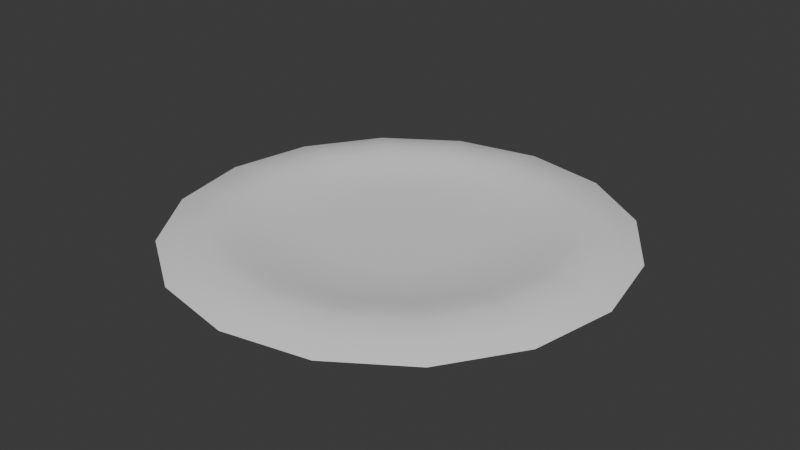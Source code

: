 # Source: pond.blend  (saved by Blender 4.1.24; exported with 4.5.12 LTS)
import bpy
from mathutils import Matrix  # noqa: F401  (used for matrix-valued properties, if any)

bpy.ops.wm.read_factory_settings(use_empty=True)
scene = bpy.context.scene
scene.name = 'Scene'

# ---- collections
col_collection = bpy.data.collections.new('Collection'); scene.collection.children.link(col_collection)

# ---- world
world_world = bpy.data.worlds.new('World'); scene.world = world_world
world_world.use_nodes = True; world_world.node_tree.nodes.clear()
_N = world_world.node_tree.nodes; _L = world_world.node_tree.links
n0 = _N.new('ShaderNodeOutputWorld'); n0.name = 'World Output'; n0.location = (300, 300)
n1 = _N.new('ShaderNodeBackground'); n1.name = 'Background'; n1.location = (10, 300)
n1.inputs[0].default_value = (0.05088, 0.05088, 0.05088, 1.0)
_L.new(n1.outputs[0], n0.inputs[0])
n0.is_active_output = True
world_world.color = (0.05088, 0.05088, 0.05088)
world_world.use_sun_shadow = False
world_world.sun_shadow_jitter_overblur = 0.0

# ---- meshes
me_cylinder = bpy.data.meshes.new('Cylinder')
me_cylinder.from_pydata([(0.0, 7.8, -0.004589), (2.985, 7.206, -0.004589), (5.515, 5.515, -0.004589), (7.206, 2.985, -0.004589), (7.8, -4.843e-08, -0.004589), (7.206, -2.985, -0.004589), (5.515, -5.515, -0.004589), (2.985, -7.206, -0.004589), (0.0, -7.8, -0.004589), (-2.985, -7.206, -0.004589), (-5.515, -5.515, -0.004589), (-7.206, -2.985, -0.004589), (-7.8, -4.843e-08, -0.004589), (-7.206, 2.985, -0.004589), (-5.515, 5.515, -0.004589), (-2.985, 7.206, -0.004589), (2.709, 6.541, 0.2354), (-1.49e-08, 7.08, 0.2354), (5.006, 5.006, 0.2354), (6.541, 2.709, 0.2354), (7.08, -4.396e-08, 0.2354), (6.541, -2.709, 0.2354), (5.006, -5.006, 0.2354), (2.709, -6.541, 0.2354), (-1.49e-08, -7.08, 0.2354), (-2.709, -6.541, 0.2354), (-5.006, -5.006, 0.2354), (-6.541, -2.709, 0.2354), (-7.08, -4.396e-08, 0.2354), (-6.541, 2.709, 0.2354), (-5.006, 5.006, 0.2354), (-2.709, 6.541, 0.2354), (-2.235e-08, 6.224, 0.3954), (-2.235e-08, 5.026, 0.2677), (-2.235e-08, 5.607, 0.358), (1.923, 4.644, 0.2677), (2.382, 5.75, 0.3954), (2.146, 5.18, 0.358), (3.554, 3.554, 0.2677), (4.401, 4.401, 0.3954), (3.964, 3.964, 0.358), (4.644, 1.923, 0.2677), (5.75, 2.382, 0.3954), (5.18, 2.146, 0.358), (5.026, -3.651e-08, 0.2677), (6.224, -3.96e-08, 0.3954), (5.607, -3.772e-08, 0.358), (4.644, -1.923, 0.2677), (5.75, -2.382, 0.3954), (5.18, -2.146, 0.358), (3.554, -3.554, 0.2677), (4.401, -4.401, 0.3954), (3.964, -3.964, 0.358), (1.923, -4.644, 0.2677), (2.382, -5.75, 0.3954), (2.146, -5.18, 0.358), (-2.235e-08, -5.026, 0.2677), (-2.235e-08, -6.224, 0.3954), (-2.235e-08, -5.607, 0.358), (-1.923, -4.644, 0.2677), (-2.382, -5.75, 0.3954), (-2.146, -5.18, 0.358), (-3.554, -3.554, 0.2677), (-4.401, -4.401, 0.3954), (-3.964, -3.964, 0.358), (-4.644, -1.923, 0.2677), (-5.75, -2.382, 0.3954), (-5.18, -2.146, 0.358), (-5.026, -3.651e-08, 0.2677), (-6.224, -3.96e-08, 0.3954), (-5.607, -3.772e-08, 0.358), (-4.644, 1.923, 0.2677), (-5.75, 2.382, 0.3954), (-5.18, 2.146, 0.358), (-3.554, 3.554, 0.2677), (-4.401, 4.401, 0.3954), (-3.964, 3.964, 0.358), (-1.923, 4.644, 0.2677), (-2.382, 5.75, 0.3954), (-2.146, 5.18, 0.358), (1.032, 2.491, 0.03541), (1.709, 4.125, 0.1752), (1.376, 3.322, 0.07634), (-1.49e-08, 4.465, 0.1752), (2.98e-08, 2.696, 0.03541), (0.0, 3.595, 0.07634), (1.906, 1.906, 0.03541), (3.157, 3.157, 0.1752), (2.542, 2.542, 0.07634), (2.491, 1.032, 0.03541), (4.125, 1.709, 0.1752), (3.322, 1.376, 0.07634), (2.696, -2.98e-08, 0.03541), (4.465, -3.28e-08, 0.1752), (3.595, -2.969e-08, 0.07634), (2.491, -1.032, 0.03541), (4.125, -1.709, 0.1752), (3.322, -1.376, 0.07634), (1.906, -1.906, 0.03541), (3.157, -3.157, 0.1752), (2.542, -2.542, 0.07634), (1.032, -2.491, 0.03541), (1.709, -4.125, 0.1752), (1.376, -3.322, 0.07634), (-1.49e-08, -2.696, 0.03541), (-1.49e-08, -4.465, 0.1752), (-1.49e-08, -3.595, 0.07634), (-1.032, -2.491, 0.03541), (-1.709, -4.125, 0.1752), (-1.376, -3.322, 0.07634), (-1.906, -1.906, 0.03541), (-3.157, -3.157, 0.1752), (-2.542, -2.542, 0.07634), (-2.491, -1.032, 0.03541), (-4.125, -1.709, 0.1752), (-3.322, -1.376, 0.07634), (-2.696, -2.98e-08, 0.03541), (-4.465, -3.28e-08, 0.1752), (-3.595, -2.969e-08, 0.07634), (-2.491, 1.032, 0.03541), (-4.125, 1.709, 0.1752), (-3.322, 1.376, 0.07634), (-1.906, 1.906, 0.03541), (-3.157, 3.157, 0.1752), (-2.542, 2.542, 0.07634), (-1.032, 2.491, 0.03541), (-1.709, 4.125, 0.1752), (-1.376, 3.322, 0.07634)], [], [(0, 17, 16, 1), (1, 16, 18, 2), (2, 18, 19, 3), (3, 19, 20, 4), (4, 20, 21, 5), (5, 21, 22, 6), (6, 22, 23, 7), (7, 23, 24, 8), (8, 24, 25, 9), (9, 25, 26, 10), (10, 26, 27, 11), (11, 27, 28, 12), (12, 28, 29, 13), (13, 29, 30, 14), (71, 68, 117, 120), (14, 30, 31, 15), (15, 31, 17, 0), (0, 1, 2, 3, 4, 5, 6, 7, 8, 9, 10, 11, 12, 13, 14, 15), (41, 38, 87, 90), (44, 41, 90, 93), (47, 44, 93, 96), (50, 47, 96, 99), (53, 50, 99, 102), (56, 53, 102, 105), (59, 56, 105, 108), (62, 59, 108, 111), (65, 62, 111, 114), (63, 66, 27, 26), (68, 65, 114, 117), (74, 71, 120, 123), (77, 74, 123, 126), (33, 77, 126, 83), (38, 35, 81, 87), (42, 45, 20, 19), (66, 69, 28, 27), (45, 48, 21, 20), (69, 72, 29, 28), (48, 51, 22, 21), (72, 75, 30, 29), (51, 54, 23, 22), (75, 78, 31, 30), (54, 57, 24, 23), (32, 36, 16, 17), (78, 32, 17, 31), (57, 60, 25, 24), (36, 39, 18, 16), (60, 63, 26, 25), (39, 42, 19, 18), (36, 32, 34, 37), (37, 34, 33, 35), (39, 36, 37, 40), (40, 37, 35, 38), (42, 39, 40, 43), (43, 40, 38, 41), (45, 42, 43, 46), (46, 43, 41, 44), (48, 45, 46, 49), (49, 46, 44, 47), (51, 48, 49, 52), (52, 49, 47, 50), (54, 51, 52, 55), (55, 52, 50, 53), (57, 54, 55, 58), (58, 55, 53, 56), (60, 57, 58, 61), (61, 58, 56, 59), (63, 60, 61, 64), (64, 61, 59, 62), (66, 63, 64, 67), (67, 64, 62, 65), (69, 66, 67, 70), (70, 67, 65, 68), (72, 69, 70, 73), (73, 70, 68, 71), (75, 72, 73, 76), (76, 73, 71, 74), (78, 75, 76, 79), (79, 76, 74, 77), (32, 78, 79, 34), (34, 79, 77, 33), (80, 84, 125, 122, 119, 116, 113, 110, 107, 104, 101, 98, 95, 92, 89, 86), (81, 83, 85, 82), (82, 85, 84, 80), (87, 81, 82, 88), (88, 82, 80, 86), (90, 87, 88, 91), (91, 88, 86, 89), (93, 90, 91, 94), (94, 91, 89, 92), (96, 93, 94, 97), (97, 94, 92, 95), (99, 96, 97, 100), (100, 97, 95, 98), (102, 99, 100, 103), (103, 100, 98, 101), (105, 102, 103, 106), (106, 103, 101, 104), (108, 105, 106, 109), (109, 106, 104, 107), (111, 108, 109, 112), (112, 109, 107, 110), (114, 111, 112, 115), (115, 112, 110, 113), (117, 114, 115, 118), (118, 115, 113, 116), (120, 117, 118, 121), (121, 118, 116, 119), (123, 120, 121, 124), (124, 121, 119, 122), (126, 123, 124, 127), (127, 124, 122, 125), (83, 126, 127, 85), (85, 127, 125, 84), (35, 33, 83, 81)])
me_cylinder.polygons.foreach_set('use_smooth', [True] * 114)
_k = set([(0, 1), (0, 15), (1, 2), (2, 3), (3, 4), (4, 5), (5, 6), (6, 7), (7, 8), (8, 9), (9, 10), (10, 11), (11, 12), (12, 13), (13, 14), (14, 15)])
me_cylinder.attributes.new('sharp_edge', 'BOOLEAN', 'EDGE').data.foreach_set('value', [ (min(e.vertices), max(e.vertices)) in _k for e in me_cylinder.edges])
_uv = me_cylinder.uv_layers.new(name='UVMap')
_uv.uv.foreach_set('vector', [1.0, 0.5, 1.0, 0.8, 0.9375, 0.8, 0.9375, 0.5, 0.9375, 0.5, 0.9375, 0.8, 0.875, 0.8, 0.875, 0.5, 0.875, 0.5, 0.875, 0.8, 0.8125, 0.8, 0.8125, 0.5, 0.8125, 0.5, 0.8125, 0.8, 0.75, 0.8, 0.75, 0.5, 0.75, 0.5, 0.75, 0.8, 0.6875, 0.8, 0.6875, 0.5, 0.6875, 0.5, 0.6875, 0.8, 0.625, 0.8, 0.625, 0.5, 0.625, 0.5, 0.625, 0.8, 0.5625, 0.8, 0.5625, 0.5, 0.5625, 0.5, 0.5625, 0.8, 0.5, 0.8, 0.5, 0.5, 0.5, 0.5, 0.5, 0.8, 0.4375, 0.8, 0.4375, 0.5, 0.4375, 0.5, 0.4375, 0.8, 0.375, 0.8, 0.375, 0.5, 0.375, 0.5, 0.375, 0.8, 0.3125, 0.8, 0.3125, 0.5, 0.3125, 0.5, 0.3125, 0.8, 0.25, 0.8, 0.25, 0.5, 0.25, 0.5, 0.25, 0.8, 0.1875, 0.8, 0.1875, 0.5, 0.1875, 0.5, 0.1875, 0.8, 0.125, 0.8, 0.125, 0.5, 0.04377, 0.3354, 0.02677, 0.25, 0.02677, 0.25, 0.04377, 0.3354, 0.125, 0.5, 0.125, 0.8, 0.0625, 0.8, 0.0625, 0.5, 0.0625, 0.5, 0.0625, 0.8, 0.0, 0.8, 0.0, 0.5, 0.75, 0.49, 0.8418, 0.4717, 0.9197, 0.4197, 0.9717, 0.3418, 0.99, 0.25, 0.9717, 0.1582, 0.9197, 0.08029, 0.8418, 0.02827, 0.75, 0.01, 0.6582, 0.02827, 0.5803, 0.08029, 0.5283, 0.1582, 0.51, 0.25, 0.5283, 0.3418, 0.5803, 0.4197, 0.6582, 0.4717, 0.4562, 0.3354, 0.4078, 0.4078, 0.4078, 0.4078, 0.4562, 0.3354, 0.4732, 0.25, 0.4562, 0.3354, 0.4562, 0.3354, 0.4732, 0.25, 0.4562, 0.1646, 0.4732, 0.25, 0.4732, 0.25, 0.4562, 0.1646, 0.4078, 0.09216, 0.4562, 0.1646, 0.4562, 0.1646, 0.4078, 0.09216, 0.3354, 0.04377, 0.4078, 0.09216, 0.4078, 0.09216, 0.3354, 0.04377, 0.25, 0.02677, 0.3354, 0.04377, 0.3354, 0.04377, 0.25, 0.02677, 0.1646, 0.04377, 0.25, 0.02677, 0.25, 0.02677, 0.1646, 0.04377, 0.09216, 0.09216, 0.1646, 0.04377, 0.1646, 0.04377, 0.09216, 0.09216, 0.04377, 0.1646, 0.09216, 0.09216, 0.09216, 0.09216, 0.04377, 0.1646, 0.08467, 0.08467, 0.03399, 0.1605, 0.0208, 0.1551, 0.07458, 0.07458, 0.02677, 0.25, 0.04377, 0.1646, 0.04377, 0.1646, 0.02677, 0.25, 0.09216, 0.4078, 0.04377, 0.3354, 0.04377, 0.3354, 0.09216, 0.4078, 0.1646, 0.4562, 0.09216, 0.4078, 0.09216, 0.4078, 0.1646, 0.4562, 0.25, 0.4732, 0.1646, 0.4562, 0.1646, 0.4562, 0.25, 0.4732, 0.4078, 0.4078, 0.3354, 0.4562, 0.3354, 0.4562, 0.4078, 0.4078, 0.466, 0.3395, 0.4838, 0.25, 0.4981, 0.25, 0.4792, 0.3449, 0.03399, 0.1605, 0.01619, 0.25, 0.001912, 0.25, 0.0208, 0.1551, 0.4838, 0.25, 0.466, 0.1605, 0.4792, 0.1551, 0.4981, 0.25, 0.01619, 0.25, 0.03399, 0.3395, 0.0208, 0.3449, 0.001912, 0.25, 0.466, 0.1605, 0.4153, 0.08467, 0.4254, 0.07458, 0.4792, 0.1551, 0.03399, 0.3395, 0.08467, 0.4153, 0.07458, 0.4254, 0.0208, 0.3449, 0.4153, 0.08467, 0.3395, 0.03399, 0.3449, 0.0208, 0.4254, 0.07458, 0.08467, 0.4153, 0.1605, 0.466, 0.1551, 0.4792, 0.07458, 0.4254, 0.3395, 0.03399, 0.25, 0.01619, 0.25, 0.001912, 0.3449, 0.0208, 0.25, 0.4838, 0.3395, 0.466, 0.3449, 0.4792, 0.25, 0.4981, 0.1605, 0.466, 0.25, 0.4838, 0.25, 0.4981, 0.1551, 0.4792, 0.25, 0.01619, 0.1605, 0.03399, 0.1551, 0.0208, 0.25, 0.001912, 0.3395, 0.466, 0.4153, 0.4153, 0.4254, 0.4254, 0.3449, 0.4792, 0.1605, 0.03399, 0.08467, 0.08467, 0.07458, 0.07458, 0.1551, 0.0208, 0.4153, 0.4153, 0.466, 0.3395, 0.4792, 0.3449, 0.4254, 0.4254, 0.3395, 0.466, 0.25, 0.4838, 0.25, 0.4732, 0.3354, 0.4562, 0.3354, 0.4562, 0.25, 0.4732, 0.25, 0.4732, 0.3354, 0.4562, 0.4153, 0.4153, 0.3395, 0.466, 0.3354, 0.4562, 0.4078, 0.4078, 0.4078, 0.4078, 0.3354, 0.4562, 0.3354, 0.4562, 0.4078, 0.4078, 0.466, 0.3395, 0.4153, 0.4153, 0.4078, 0.4078, 0.4562, 0.3354, 0.4562, 0.3354, 0.4078, 0.4078, 0.4078, 0.4078, 0.4562, 0.3354, 0.4838, 0.25, 0.466, 0.3395, 0.4562, 0.3354, 0.4732, 0.25, 0.4732, 0.25, 0.4562, 0.3354, 0.4562, 0.3354, 0.4732, 0.25, 0.466, 0.1605, 0.4838, 0.25, 0.4732, 0.25, 0.4562, 0.1646, 0.4562, 0.1646, 0.4732, 0.25, 0.4732, 0.25, 0.4562, 0.1646, 0.4153, 0.08467, 0.466, 0.1605, 0.4562, 0.1646, 0.4078, 0.09216, 0.4078, 0.09216, 0.4562, 0.1646, 0.4562, 0.1646, 0.4078, 0.09216, 0.3395, 0.03399, 0.4153, 0.08467, 0.4078, 0.09216, 0.3354, 0.04377, 0.3354, 0.04377, 0.4078, 0.09216, 0.4078, 0.09216, 0.3354, 0.04377, 0.25, 0.01619, 0.3395, 0.03399, 0.3354, 0.04377, 0.25, 0.02677, 0.25, 0.02677, 0.3354, 0.04377, 0.3354, 0.04377, 0.25, 0.02677, 0.1605, 0.03399, 0.25, 0.01619, 0.25, 0.02677, 0.1646, 0.04377, 0.1646, 0.04377, 0.25, 0.02677, 0.25, 0.02677, 0.1646, 0.04377, 0.08467, 0.08467, 0.1605, 0.03399, 0.1646, 0.04377, 0.09216, 0.09216, 0.09216, 0.09216, 0.1646, 0.04377, 0.1646, 0.04377, 0.09216, 0.09216, 0.03399, 0.1605, 0.08467, 0.08467, 0.09216, 0.09216, 0.04377, 0.1646, 0.04377, 0.1646, 0.09216, 0.09216, 0.09216, 0.09216, 0.04377, 0.1646, 0.01619, 0.25, 0.03399, 0.1605, 0.04377, 0.1646, 0.02677, 0.25, 0.02677, 0.25, 0.04377, 0.1646, 0.04377, 0.1646, 0.02677, 0.25, 0.03399, 0.3395, 0.01619, 0.25, 0.02677, 0.25, 0.04377, 0.3354, 0.04377, 0.3354, 0.02677, 0.25, 0.02677, 0.25, 0.04377, 0.3354, 0.08467, 0.4153, 0.03399, 0.3395, 0.04377, 0.3354, 0.09216, 0.4078, 0.09216, 0.4078, 0.04377, 0.3354, 0.04377, 0.3354, 0.09216, 0.4078, 0.1605, 0.466, 0.08467, 0.4153, 0.09216, 0.4078, 0.1646, 0.4562, 0.1646, 0.4562, 0.09216, 0.4078, 0.09216, 0.4078, 0.1646, 0.4562, 0.25, 0.4838, 0.1605, 0.466, 0.1646, 0.4562, 0.25, 0.4732, 0.25, 0.4732, 0.1646, 0.4562, 0.1646, 0.4562, 0.25, 0.4732, 0.3137, 0.4038, 0.25, 0.4164, 0.1863, 0.4038, 0.1323, 0.3677, 0.09624, 0.3137, 0.08357, 0.25, 0.09624, 0.1863, 0.1323, 0.1323, 0.1863, 0.09624, 0.25, 0.08357, 0.3137, 0.09624, 0.3677, 0.1323, 0.4038, 0.1863, 0.4164, 0.25, 0.4038, 0.3137, 0.3677, 0.3677, 0.3354, 0.4562, 0.25, 0.4732, 0.25, 0.4732, 0.3354, 0.4562, 0.3354, 0.4562, 0.25, 0.4732, 0.25, 0.4164, 0.3137, 0.4038, 0.4078, 0.4078, 0.3354, 0.4562, 0.3354, 0.4562, 0.4078, 0.4078, 0.4078, 0.4078, 0.3354, 0.4562, 0.3137, 0.4038, 0.3677, 0.3677, 0.4562, 0.3354, 0.4078, 0.4078, 0.4078, 0.4078, 0.4562, 0.3354, 0.4562, 0.3354, 0.4078, 0.4078, 0.3677, 0.3677, 0.4038, 0.3137, 0.4732, 0.25, 0.4562, 0.3354, 0.4562, 0.3354, 0.4732, 0.25, 0.4732, 0.25, 0.4562, 0.3354, 0.4038, 0.3137, 0.4164, 0.25, 0.4562, 0.1646, 0.4732, 0.25, 0.4732, 0.25, 0.4562, 0.1646, 0.4562, 0.1646, 0.4732, 0.25, 0.4164, 0.25, 0.4038, 0.1863, 0.4078, 0.09216, 0.4562, 0.1646, 0.4562, 0.1646, 0.4078, 0.09219, 0.4078, 0.09219, 0.4562, 0.1646, 0.4038, 0.1863, 0.3677, 0.1323, 0.3354, 0.04377, 0.4078, 0.09216, 0.4078, 0.09219, 0.3354, 0.04381, 0.3354, 0.04381, 0.4078, 0.09219, 0.3677, 0.1323, 0.3137, 0.09624, 0.25, 0.02677, 0.3354, 0.04377, 0.3354, 0.04381, 0.25, 0.02682, 0.25, 0.02682, 0.3354, 0.04381, 0.3137, 0.09624, 0.25, 0.08357, 0.1646, 0.04377, 0.25, 0.02677, 0.25, 0.02682, 0.1646, 0.04381, 0.1646, 0.04381, 0.25, 0.02682, 0.25, 0.08357, 0.1863, 0.09624, 0.09216, 0.09216, 0.1646, 0.04377, 0.1646, 0.04381, 0.09219, 0.09219, 0.09219, 0.09219, 0.1646, 0.04381, 0.1863, 0.09624, 0.1323, 0.1323, 0.04377, 0.1646, 0.09216, 0.09216, 0.09219, 0.09219, 0.04381, 0.1646, 0.04381, 0.1646, 0.09219, 0.09219, 0.1323, 0.1323, 0.09624, 0.1863, 0.02677, 0.25, 0.04377, 0.1646, 0.04381, 0.1646, 0.02682, 0.25, 0.02682, 0.25, 0.04381, 0.1646, 0.09624, 0.1863, 0.08357, 0.25, 0.04377, 0.3354, 0.02677, 0.25, 0.02682, 0.25, 0.04381, 0.3354, 0.04381, 0.3354, 0.02682, 0.25, 0.08357, 0.25, 0.09624, 0.3137, 0.09216, 0.4078, 0.04377, 0.3354, 0.04381, 0.3354, 0.09219, 0.4078, 0.09219, 0.4078, 0.04381, 0.3354, 0.09624, 0.3137, 0.1323, 0.3677, 0.1646, 0.4562, 0.09216, 0.4078, 0.09219, 0.4078, 0.1646, 0.4562, 0.1646, 0.4562, 0.09219, 0.4078, 0.1323, 0.3677, 0.1863, 0.4038, 0.25, 0.4732, 0.1646, 0.4562, 0.1646, 0.4562, 0.25, 0.4732, 0.25, 0.4732, 0.1646, 0.4562, 0.1863, 0.4038, 0.25, 0.4164, 0.3354, 0.4562, 0.25, 0.4732, 0.25, 0.4732, 0.3354, 0.4562])
me_cylinder.update()

# ---- objects
ob_cylinder_col = bpy.data.objects.new('Cylinder-col', me_cylinder)

# ---- transforms, parenting, visibility, modifiers, constraints
ob_cylinder_col.location = (0.0, 0.0, 0.0)

# ---- collection membership
col_collection.objects.link(ob_cylinder_col)

# ---- scene / render settings (as saved in the file)
scene.frame_start = 1; scene.frame_end = 250; scene.frame_set(1)
scene.render.engine = 'BLENDER_EEVEE_NEXT'
scene.cycles.sampling_pattern = 'TABULATED_SOBOL'
scene.eevee.ray_tracing_options.trace_max_roughness = 0.0
bpy.context.view_layer.update()

# ---- added for rendering (the .blend has no active camera and no usable light): camera, sun
cam_auto = bpy.data.cameras.new('AutoCamera')
cam_auto.lens = 50.0
cam_auto.sensor_width = 36.0
cam_auto.clip_end = 1000.0
ob_auto_camera = bpy.data.objects.new('AutoCamera', cam_auto)
scene.collection.objects.link(ob_auto_camera)
ob_auto_camera.location = (20.4154, -24.4985, 16.5277)
ob_auto_camera.rotation_euler = (1.09748, -7.21219e-08, 0.694738)
scene.camera = ob_auto_camera
light_auto_sun = bpy.data.lights.new('AutoSun', 'SUN')
light_auto_sun.energy = 3.0
light_auto_sun.angle = 0.0523599
ob_auto_sun = bpy.data.objects.new('AutoSun', light_auto_sun)
scene.collection.objects.link(ob_auto_sun)
ob_auto_sun.rotation_euler = (0.872665, 0.174533, 0.523599)
bpy.context.view_layer.update()
